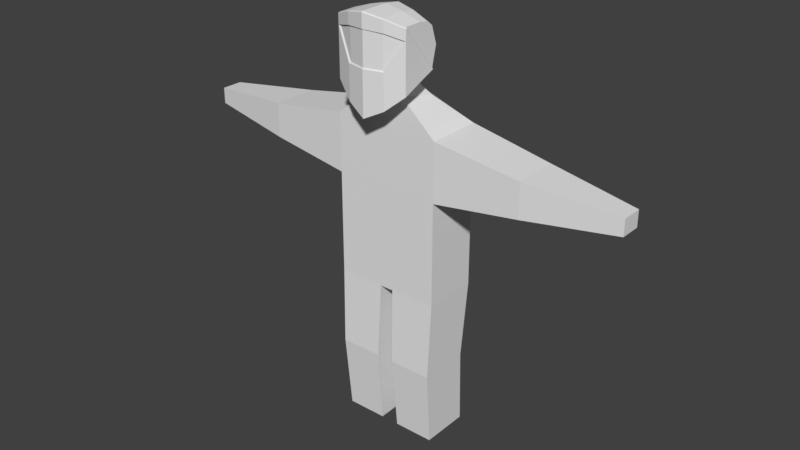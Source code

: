 # Source: character_core_legs_head.blend  (saved by Blender 2.78.0; exported with 4.5.12 LTS)
import bpy
from mathutils import Matrix  # noqa: F401  (used for matrix-valued properties, if any)

bpy.ops.wm.read_factory_settings(use_empty=True)
scene = bpy.context.scene
scene.name = 'Scene'

# ---- collections
col_collection_1 = bpy.data.collections.new('Collection 1'); scene.collection.children.link(col_collection_1)

# ---- world
world_world = bpy.data.worlds.new('World'); scene.world = world_world
world_world.color = (0.05088, 0.05088, 0.05088)
world_world.use_sun_shadow = False
world_world.sun_shadow_jitter_overblur = 0.0
world_world.cycles.sampling_method = 'MANUAL'

# ---- meshes
me_cube_001 = bpy.data.meshes.new('Cube.001')
me_cube_001.from_pydata([(-0.5397, 0.0009586, 1.559), (-0.2552, 0.0009586, 3.459), (-0.5397, 0.5666, 1.559), (-0.2552, 0.3329, 3.459), (-0.5397, 0.5666, 3.199), (-0.5397, 0.0009586, 3.199), (-0.5397, 0.5666, 2.608), (-0.5397, 0.0009586, 2.608), (-2.307, 0.1754, 2.805), (-2.307, 0.1754, 2.968), (-2.307, 0.3921, 2.968), (-2.307, 0.3921, 2.805), (0.0, 0.6894, 1.559), (0.0, 0.4557, 3.459), (0.0, 0.0009586, 1.559), (0.0, 0.0009586, 3.459), (0.0, 0.6894, 3.099), (0.0, 0.0009586, 3.099), (0.0, 0.6894, 2.608), (0.0, 0.0009586, 2.608), (-1.396, 0.5177, 3.062), (-1.396, 0.04984, 3.062), (-1.396, 0.04984, 2.711), (-1.396, 0.5177, 2.711), (-0.2291, 0.6459, 1.559), (-0.1083, 0.0009586, 3.459), (-0.2291, 0.0009586, 3.141), (-0.2291, 0.0009586, 2.608), (-0.1083, 0.4122, 3.459), (-0.2291, 0.0009586, 1.559), (-0.2291, 0.6459, 3.141), (-0.2291, 0.6459, 2.608), (-0.5086, 0.5362, -0.004376), (-0.5086, 0.03888, -0.004376), (-0.2354, 0.6059, -0.004376), (-0.2354, 0.03888, -0.004376), (-0.5224, 0.4954, 0.7774), (-0.5224, -0.02795, 0.7774), (-0.09615, 0.03888, -0.004376), (-0.07073, 0.0009586, 1.559), (-0.1065, 0.6304, -0.004376), (-0.08178, 0.6739, 1.559), (-0.08844, -0.02795, 0.7774), (-0.099, 0.5946, 0.7774), (-0.2045, 0.01797, 3.513), (-0.2045, 0.2121, 3.594), (-0.1114, 0.01797, 3.513), (-0.1114, 0.2585, 3.613), (0.0, 0.2839, 3.624), (0.0, 0.01797, 3.513), (-0.3551, -0.1634, 4.202), (-0.3551, 0.1896, 4.14), (-0.3551, 0.1283, 4.188), (0.0, 0.294, 3.612), (0.0, -0.2575, 4.3), (-0.3551, -0.1469, 4.202), (-0.3551, 0.1994, 3.769), (0.0, 0.2784, 4.201), (0.0, 0.1807, 4.278), (0.0, -0.2838, 4.3), (-0.3551, 0.02737, 4.202), (-0.3551, 0.2479, 3.962), (0.0, 0.01996, 4.3), (0.0, 0.3712, 3.92), (-0.1775, 0.2438, 4.177), (-0.1775, 0.2571, 3.673), (-0.1775, -0.2144, 4.262), (-0.1775, -0.2368, 4.262), (-0.1775, 0.1602, 4.243), (-0.1775, 0.02285, 4.262), (-0.1775, 0.3231, 3.936), (0.0, -0.2838, 4.16), (-0.1775, -0.2368, 4.146), (-0.3551, -0.1634, 4.097), (-0.3551, 0.1228, 3.737), (-0.1775, 0.2234, 3.659), (0.0, -0.2838, 3.814), (-0.1775, -0.2368, 3.813), (-0.3551, -0.1634, 4.097), (-0.3551, -0.1634, 4.202), (-0.1775, 0.2571, 3.673), (-0.3551, 0.1994, 3.769), (-0.3551, -0.1469, 4.202), (-0.1775, -0.2368, 4.262), (0.0, 0.294, 3.612), (0.0, -0.2838, 4.3), (0.0, -0.2838, 4.16), (-0.1775, -0.2368, 4.146), (-0.3551, 0.1228, 3.737), (-0.1775, 0.2234, 3.659), (-0.3714, -0.1711, 4.087), (-0.3714, -0.1711, 4.191), (-0.1939, 0.2494, 3.663), (-0.3714, 0.1917, 3.759), (-0.3714, -0.1546, 4.191), (-0.1939, -0.2446, 4.251), (0.0, 0.293, 3.596), (0.0, -0.2915, 4.29), (0.0, -0.2915, 4.149), (-0.1939, -0.2446, 4.136), (-0.3714, 0.1151, 3.726), (-0.1939, 0.2157, 3.648), (-0.3704, 0.1156, 3.727), (-0.3704, -0.1706, 3.606), (-0.1929, -0.2441, 3.455), (0.0, -0.2911, 3.358), (0.0, 0.2867, 3.602), (0.0, -0.2911, 3.804), (-0.1929, 0.2161, 3.649), (-0.1929, -0.2441, 3.803), (-0.3704, -0.1706, 4.087)], [], [(5, 1, 3, 4), (26, 25, 1, 5), (28, 3, 45, 47), (27, 26, 5, 7), (21, 20, 10, 9), (0, 7, 6, 2), (29, 27, 7, 0), (8, 9, 10, 11), (22, 21, 9, 8), (20, 23, 11, 10), (23, 22, 8, 11), (24, 31, 18, 12, 41), (31, 30, 16, 18), (0, 2, 36, 37), (30, 28, 13, 16), (6, 7, 22, 23), (4, 6, 23, 20), (7, 5, 21, 22), (5, 4, 20, 21), (4, 3, 28, 30), (33, 32, 34, 40, 38, 35), (6, 4, 30, 31), (2, 6, 31, 24), (14, 19, 27, 29, 39), (19, 17, 26, 27), (38, 42, 37, 33, 35), (17, 15, 25, 26), (2, 24, 41, 43, 36), (37, 36, 32, 33), (39, 41, 12, 14), (39, 42, 43, 41), (37, 42, 39, 29, 0), (43, 42, 38, 40), (36, 43, 40, 34, 32), (44, 46, 49, 48, 47, 45), (3, 1, 44, 45), (13, 28, 47, 48), (1, 25, 46, 44), (25, 15, 49, 46), (61, 60, 52, 51), (70, 63, 53, 65), (77, 73, 110, 109), (66, 55, 50, 67), (69, 60, 55, 66), (67, 50, 79, 83), (75, 53, 106, 108), (64, 68, 58, 57), (68, 52, 60, 69), (64, 57, 63, 70), (56, 55, 60, 61), (51, 64, 70, 61), (58, 68, 69, 62), (51, 52, 68, 64), (75, 74, 88, 89), (62, 69, 66, 54), (54, 66, 67, 59), (76, 77, 109, 107), (61, 70, 65, 56), (72, 71, 86, 87), (59, 67, 83, 85), (55, 56, 81, 82), (73, 74, 102, 110), (74, 75, 108, 102), (73, 77, 72), (77, 76, 71, 72), (81, 80, 92, 93), (79, 82, 94, 91), (89, 88, 100, 101), (87, 86, 98, 99), (83, 79, 91, 95), (65, 53, 84, 80), (53, 75, 89, 84), (56, 65, 80, 81), (74, 73, 78, 88), (73, 72, 87, 78), (50, 55, 82, 79), (92, 96, 101), (93, 92, 101, 100), (90, 99, 95, 91), (99, 98, 97, 95), (100, 90, 91, 94, 93), (84, 89, 101, 96), (80, 84, 96, 92), (88, 78, 90, 100), (82, 81, 93, 94), (78, 87, 99, 90), (85, 83, 95, 97), (104, 109, 110, 103), (103, 110, 102), (105, 107, 109, 104), (102, 108, 104, 103), (108, 106, 105, 104)])
me_cube_001.use_remesh_preserve_volume = False
me_cube_001.use_remesh_preserve_attributes = False
me_cube_001.use_mirror_vertex_groups = False
me_cube_001.update()

# ---- objects
ob_cube = bpy.data.objects.new('Cube', me_cube_001)

# ---- transforms, parenting, visibility, modifiers, constraints
ob_cube.location = (0.0, 0.0, 0.0)
ob_cube.lineart.crease_threshold = 0.0
_m = ob_cube.modifiers.new('Mirror', 'MIRROR')
_m.use_clip = True

# ---- collection membership
col_collection_1.objects.link(ob_cube)

# ---- scene / render settings (as saved in the file)
scene.frame_start = 1; scene.frame_end = 250; scene.frame_set(1)
scene.render.engine = 'BLENDER_EEVEE_NEXT'
scene.render.resolution_percentage = 50
scene.render.dither_intensity = 0.0
scene.cycles.use_denoising = False
scene.cycles.samples = 128
scene.cycles.sampling_pattern = 'TABULATED_SOBOL'
scene.cycles.light_sampling_threshold = 0.0
scene.cycles.use_adaptive_sampling = False
scene.cycles.use_light_tree = False
scene.cycles.blur_glossy = 0.0
scene.cycles.sample_clamp_indirect = 0.0
scene.view_settings.view_transform = 'Standard'
bpy.context.view_layer.update()

# ---- added for rendering (the .blend has no active camera and no usable light): camera, sun
cam_auto = bpy.data.cameras.new('AutoCamera')
cam_auto.lens = 50.0
cam_auto.sensor_width = 36.0
cam_auto.clip_end = 1000.0
ob_auto_camera = bpy.data.objects.new('AutoCamera', cam_auto)
scene.collection.objects.link(ob_auto_camera)
ob_auto_camera.location = (5.90854, -6.89132, 6.87482)
ob_auto_camera.rotation_euler = (1.09748, -7.21219e-08, 0.694738)
scene.camera = ob_auto_camera
light_auto_sun = bpy.data.lights.new('AutoSun', 'SUN')
light_auto_sun.energy = 3.0
light_auto_sun.angle = 0.0523599
ob_auto_sun = bpy.data.objects.new('AutoSun', light_auto_sun)
scene.collection.objects.link(ob_auto_sun)
ob_auto_sun.rotation_euler = (0.872665, 0.174533, 0.523599)
bpy.context.view_layer.update()
